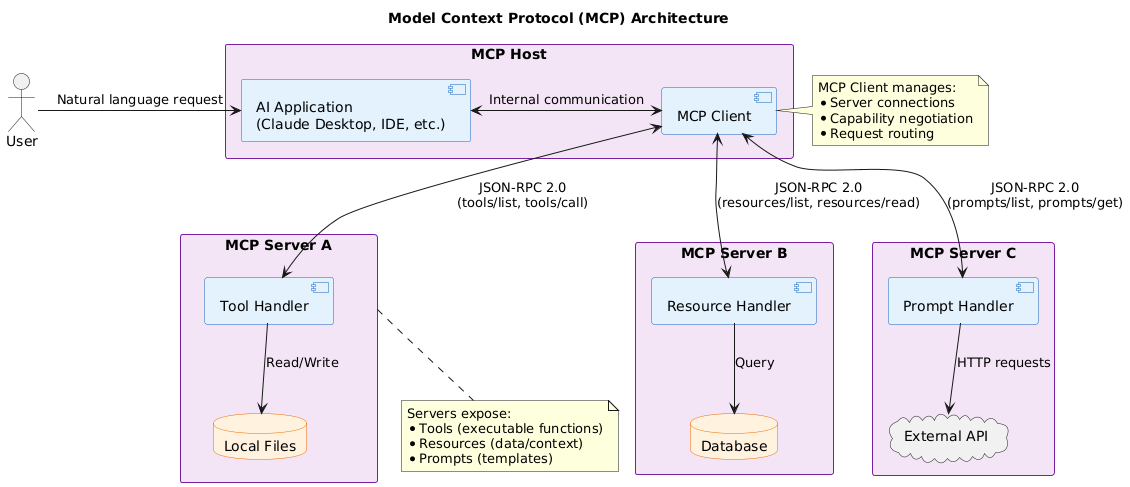

The diagram above was rendered by PlantUML. Its source (embedded in the PNG):
@startuml

title Model Context Protocol (MCP) Architecture

skinparam component {
    BackgroundColor #E3F2FD
    BorderColor #1565C0
}

skinparam database {
    BackgroundColor #FFF3E0
    BorderColor #EF6C00
}

skinparam rectangle {
    BackgroundColor #F3E5F5
    BorderColor #7B1FA2
}

actor "User" as User

rectangle "MCP Host" as Host {
    component "AI Application\n(Claude Desktop, IDE, etc.)" as App
    component "MCP Client" as Client
}

rectangle "MCP Server A" as ServerA {
    component "Tool Handler" as ToolsA
    database "Local Files" as Files
}

rectangle "MCP Server B" as ServerB {
    component "Resource Handler" as ResourcesB
    database "Database" as DB
}

rectangle "MCP Server C" as ServerC {
    component "Prompt Handler" as PromptsC
    cloud "External API" as API
}

User -> App : Natural language request
App <-> Client : Internal communication

Client <--> ToolsA : JSON-RPC 2.0\n(tools/list, tools/call)
Client <--> ResourcesB : JSON-RPC 2.0\n(resources/list, resources/read)
Client <--> PromptsC : JSON-RPC 2.0\n(prompts/list, prompts/get)

ToolsA --> Files : Read/Write
ResourcesB --> DB : Query
PromptsC --> API : HTTP requests

note right of Client
  MCP Client manages:
  * Server connections
  * Capability negotiation
  * Request routing
end note

note bottom of ServerA
  Servers expose:
  * Tools (executable functions)
  * Resources (data/context)
  * Prompts (templates)
end note

@enduml